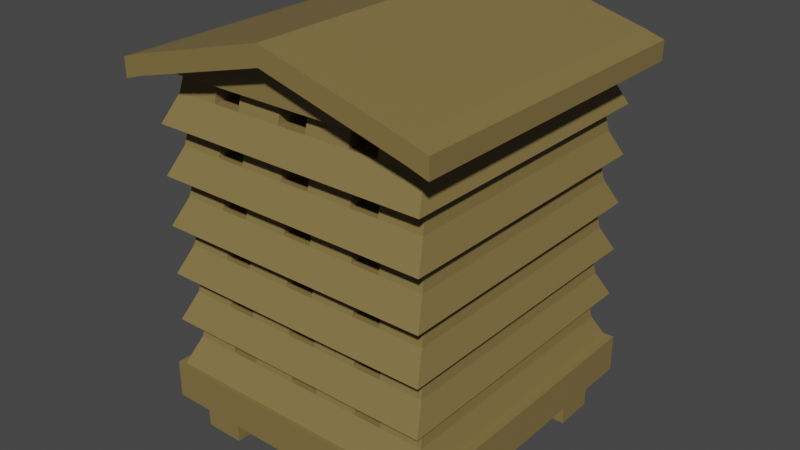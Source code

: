 # Source: Beehive.blend  (saved by Blender 3.3.6; exported with 4.5.12 LTS)
import bpy
from mathutils import Matrix  # noqa: F401  (used for matrix-valued properties, if any)

bpy.ops.wm.read_factory_settings(use_empty=True)
scene = bpy.context.scene
scene.name = 'Scene'

# ---- collections
col_collection = bpy.data.collections.new('Collection'); scene.collection.children.link(col_collection)

# ---- materials (node trees are filled in below, after node groups)
mat_material_001 = bpy.data.materials.new('Material.001')
mat_material_001.use_transparent_shadow = False
mat_material_002 = bpy.data.materials.new('Material.002')
mat_material_002.use_transparent_shadow = False

# ---- material node trees
mat_material_001.use_nodes = True; mat_material_001.node_tree.nodes.clear()
_N = mat_material_001.node_tree.nodes; _L = mat_material_001.node_tree.links
n0 = _N.new('ShaderNodeBsdfPrincipled'); n0.name = 'Principled BSDF'; n0.location = (10, 300)
n0.distribution = 'GGX'
n0.subsurface_method = 'RANDOM_WALK_SKIN'
n0.inputs[0].default_value = (0.2266, 0.1627, 0.05693, 1.0)
n0.inputs[3].default_value = 1.45
n0.inputs[27].default_value = (0.0, 0.0, 0.0, 1.0)
n0.inputs[28].default_value = 1.0
n1 = _N.new('ShaderNodeOutputMaterial'); n1.name = 'Material Output'; n1.location = (300, 300)
_L.new(n0.outputs[0], n1.inputs[0])
n1.is_active_output = True
mat_material_002.use_nodes = True; mat_material_002.node_tree.nodes.clear()
_N = mat_material_002.node_tree.nodes; _L = mat_material_002.node_tree.links
n0 = _N.new('ShaderNodeBsdfPrincipled'); n0.name = 'Principled BSDF'; n0.location = (10, 300)
n0.distribution = 'GGX'
n0.subsurface_method = 'RANDOM_WALK_SKIN'
n0.inputs[0].default_value = (0.0, 0.0, 0.0, 1.0)
n0.inputs[3].default_value = 1.45
n0.inputs[13].default_value = 0.0
n0.inputs[27].default_value = (0.0, 0.0, 0.0, 1.0)
n0.inputs[28].default_value = 1.0
n1 = _N.new('ShaderNodeOutputMaterial'); n1.name = 'Material Output'; n1.location = (300, 300)
_L.new(n0.outputs[0], n1.inputs[0])
n1.is_active_output = True

# ---- world
world_world = bpy.data.worlds.new('World'); scene.world = world_world
world_world.use_nodes = True; world_world.node_tree.nodes.clear()
_N = world_world.node_tree.nodes; _L = world_world.node_tree.links
n0 = _N.new('ShaderNodeOutputWorld'); n0.name = 'World Output'; n0.location = (300, 300)
n1 = _N.new('ShaderNodeBackground'); n1.name = 'Background'; n1.location = (10, 300)
n1.inputs[0].default_value = (0.05088, 0.05088, 0.05088, 1.0)
_L.new(n1.outputs[0], n0.inputs[0])
n0.is_active_output = True
world_world.color = (0.05088, 0.05088, 0.05088)
world_world.use_sun_shadow = False
world_world.sun_shadow_jitter_overblur = 0.0

# ---- meshes
me_cube = bpy.data.meshes.new('Cube')
me_cube.from_pydata([(0.8935, 0.8935, 0.7174), (0.9519, 1.0, 0.5417), (0.8935, -0.8935, 0.7174), (0.9519, -1.0, 0.5417), (0.5968, 1.0, 0.5417), (0.4058, 1.0, 0.5417), (0.1001, 1.0, 0.5417), (0.5968, -0.8935, 0.7174), (0.4058, -0.8935, 0.7174), (0.1001, -0.8935, 0.7174), (0.1001, -1.0, 0.5417), (0.4058, -1.0, 0.5417), (0.5968, -1.0, 0.5417), (0.1001, 0.8935, 0.7174), (0.4058, 0.8935, 0.7174), (0.5968, 0.8935, 0.7174), (0.8741, 0.8537, 0.8713), (0.8741, -0.8537, 0.8713), (0.5968, -0.8537, 0.8713), (0.5968, 0.8537, 0.8713), (0.4058, -0.8537, 0.8713), (0.1001, -0.8537, 0.8713), (0.1001, 0.8537, 0.8713), (0.4058, 0.8537, 0.8713), (0.0, 1.0, 0.5417), (0.0, -0.8935, 0.7174), (0.0, -1.0, 0.5417), (0.0, 0.8935, 0.7174), (-0.8935, 0.8935, 0.7174), (-0.9519, 1.0, 0.5417), (-0.8935, -0.8935, 0.7174), (-0.9519, -1.0, 0.5417), (-0.5968, 1.0, 0.5417), (-0.4058, 1.0, 0.5417), (-0.1001, 1.0, 0.5417), (-0.5968, -0.8935, 0.7174), (-0.4058, -0.8935, 0.7174), (-0.1001, -0.8935, 0.7174), (-0.1001, -1.0, 0.5417), (-0.4058, -1.0, 0.5417), (-0.5968, -1.0, 0.5417), (-0.1001, 0.8935, 0.7174), (-0.4058, 0.8935, 0.7174), (-0.5968, 0.8935, 0.7174), (-0.8741, 0.8537, 0.8713), (-0.8741, -0.8537, 0.8713), (-0.5968, -0.8537, 0.8713), (-0.5968, 0.8537, 0.8713), (-0.4058, -0.8537, 0.8713), (-0.1001, -0.8537, 0.8713), (-0.1001, 0.8537, 0.8713), (-0.4058, 0.8537, 0.8713), (0.8935, 0.8935, 1.047), (0.9519, 1.0, 0.8713), (0.8935, -0.8935, 1.047), (0.9519, -1.0, 0.8713), (0.5968, 1.0, 0.8713), (0.4058, 1.0, 0.8713), (0.1001, 1.0, 0.8713), (0.5968, -0.8935, 1.047), (0.4058, -0.8935, 1.047), (0.1001, -0.8935, 1.047), (0.1001, -1.0, 0.8713), (0.4058, -1.0, 0.8713), (0.5968, -1.0, 0.8713), (0.1001, 0.8935, 1.047), (0.4058, 0.8935, 1.047), (0.5968, 0.8935, 1.047), (0.8741, 0.8537, 1.201), (0.8741, -0.8537, 1.201), (0.5968, -0.8537, 1.201), (0.5968, 0.8537, 1.201), (0.4058, -0.8537, 1.201), (0.1001, -0.8537, 1.201), (0.1001, 0.8537, 1.201), (0.4058, 0.8537, 1.201), (0.0, 1.0, 0.8713), (0.0, -0.8935, 1.047), (0.0, -1.0, 0.8713), (0.0, 0.8935, 1.047), (-0.8935, 0.8935, 1.047), (-0.9519, 1.0, 0.8713), (-0.8935, -0.8935, 1.047), (-0.9519, -1.0, 0.8713), (-0.5968, 1.0, 0.8713), (-0.4058, 1.0, 0.8713), (-0.1001, 1.0, 0.8713), (-0.5968, -0.8935, 1.047), (-0.4058, -0.8935, 1.047), (-0.1001, -0.8935, 1.047), (-0.1001, -1.0, 0.8713), (-0.4058, -1.0, 0.8713), (-0.5968, -1.0, 0.8713), (-0.1001, 0.8935, 1.047), (-0.4058, 0.8935, 1.047), (-0.5968, 0.8935, 1.047), (-0.8741, 0.8537, 1.201), (-0.8741, -0.8537, 1.201), (-0.5968, -0.8537, 1.201), (-0.5968, 0.8537, 1.201), (-0.4058, -0.8537, 1.201), (-0.1001, -0.8537, 1.201), (-0.1001, 0.8537, 1.201), (-0.4058, 0.8537, 1.201), (0.8935, 0.8935, 1.377), (0.9519, 1.0, 1.201), (0.8935, -0.8935, 1.377), (0.9519, -1.0, 1.201), (0.5968, 1.0, 1.201), (0.4058, 1.0, 1.201), (0.1001, 1.0, 1.201), (0.5968, -0.8935, 1.377), (0.4058, -0.8935, 1.377), (0.1001, -0.8935, 1.377), (0.1001, -1.0, 1.201), (0.4058, -1.0, 1.201), (0.5968, -1.0, 1.201), (0.1001, 0.8935, 1.377), (0.4058, 0.8935, 1.377), (0.5968, 0.8935, 1.377), (0.8741, 0.8537, 1.53), (0.8741, -0.8537, 1.53), (0.5968, -0.8537, 1.53), (0.5968, 0.8537, 1.53), (0.4058, -0.8537, 1.53), (0.1001, -0.8537, 1.53), (0.1001, 0.8537, 1.53), (0.4058, 0.8537, 1.53), (0.0, 1.0, 1.201), (0.0, -0.8935, 1.377), (0.0, -1.0, 1.201), (0.0, 0.8935, 1.377), (-0.8935, 0.8935, 1.377), (-0.9519, 1.0, 1.201), (-0.8935, -0.8935, 1.377), (-0.9519, -1.0, 1.201), (-0.5968, 1.0, 1.201), (-0.4058, 1.0, 1.201), (-0.1001, 1.0, 1.201), (-0.5968, -0.8935, 1.377), (-0.4058, -0.8935, 1.377), (-0.1001, -0.8935, 1.377), (-0.1001, -1.0, 1.201), (-0.4058, -1.0, 1.201), (-0.5968, -1.0, 1.201), (-0.1001, 0.8935, 1.377), (-0.4058, 0.8935, 1.377), (-0.5968, 0.8935, 1.377), (-0.8741, 0.8537, 1.53), (-0.8741, -0.8537, 1.53), (-0.5968, -0.8537, 1.53), (-0.5968, 0.8537, 1.53), (-0.4058, -0.8537, 1.53), (-0.1001, -0.8537, 1.53), (-0.1001, 0.8537, 1.53), (-0.4058, 0.8537, 1.53), (0.8935, 0.8935, 1.706), (0.9519, 1.0, 1.53), (0.8935, -0.8935, 1.706), (0.9519, -1.0, 1.53), (0.5968, 1.0, 1.53), (0.4058, 1.0, 1.53), (0.1001, 1.0, 1.53), (0.5968, -0.8935, 1.706), (0.4058, -0.8935, 1.706), (0.1001, -0.8935, 1.706), (0.1001, -1.0, 1.53), (0.4058, -1.0, 1.53), (0.5968, -1.0, 1.53), (0.1001, 0.8935, 1.706), (0.4058, 0.8935, 1.706), (0.5968, 0.8935, 1.706), (0.8741, 0.8537, 1.86), (0.8741, -0.8537, 1.86), (0.5968, -0.8537, 1.86), (0.5968, 0.8537, 1.86), (0.4058, -0.8537, 1.86), (0.1001, -0.8537, 1.86), (0.1001, 0.8537, 1.86), (0.4058, 0.8537, 1.86), (0.0, 1.0, 1.53), (0.0, -0.8935, 1.706), (0.0, -1.0, 1.53), (0.0, 0.8935, 1.706), (-0.8935, 0.8935, 1.706), (-0.9519, 1.0, 1.53), (-0.8935, -0.8935, 1.706), (-0.9519, -1.0, 1.53), (-0.5968, 1.0, 1.53), (-0.4058, 1.0, 1.53), (-0.1001, 1.0, 1.53), (-0.5968, -0.8935, 1.706), (-0.4058, -0.8935, 1.706), (-0.1001, -0.8935, 1.706), (-0.1001, -1.0, 1.53), (-0.4058, -1.0, 1.53), (-0.5968, -1.0, 1.53), (-0.1001, 0.8935, 1.706), (-0.4058, 0.8935, 1.706), (-0.5968, 0.8935, 1.706), (-0.8741, 0.8537, 1.86), (-0.8741, -0.8537, 1.86), (-0.5968, -0.8537, 1.86), (-0.5968, 0.8537, 1.86), (-0.4058, -0.8537, 1.86), (-0.1001, -0.8537, 1.86), (-0.1001, 0.8537, 1.86), (-0.4058, 0.8537, 1.86), (0.8935, 0.8935, 2.036), (0.9519, 1.0, 1.86), (0.8935, -0.8935, 2.036), (0.9519, -1.0, 1.86), (0.5968, 1.0, 1.86), (0.4058, 1.0, 1.86), (0.1001, 1.0, 1.86), (0.5968, -0.8935, 2.036), (0.4058, -0.8935, 2.036), (0.1001, -0.8935, 2.036), (0.1001, -1.0, 1.86), (0.4058, -1.0, 1.86), (0.5968, -1.0, 1.86), (0.1001, 0.8935, 2.036), (0.4058, 0.8935, 2.036), (0.5968, 0.8935, 2.036), (0.8741, 0.8537, 2.19), (0.8741, -0.8537, 2.19), (0.5968, -0.8537, 2.19), (0.5968, 0.8537, 2.19), (0.4058, -0.8537, 2.19), (0.1001, -0.8537, 2.19), (0.1001, 0.8537, 2.19), (0.4058, 0.8537, 2.19), (0.0, 1.0, 1.86), (0.0, -0.8935, 2.036), (0.0, -1.0, 1.86), (0.0, 0.8935, 2.036), (-0.8935, 0.8935, 2.036), (-0.9519, 1.0, 1.86), (-0.8935, -0.8935, 2.036), (-0.9519, -1.0, 1.86), (-0.5968, 1.0, 1.86), (-0.4058, 1.0, 1.86), (-0.1001, 1.0, 1.86), (-0.5968, -0.8935, 2.036), (-0.4058, -0.8935, 2.036), (-0.1001, -0.8935, 2.036), (-0.1001, -1.0, 1.86), (-0.4058, -1.0, 1.86), (-0.5968, -1.0, 1.86), (-0.1001, 0.8935, 2.036), (-0.4058, 0.8935, 2.036), (-0.5968, 0.8935, 2.036), (-0.8741, 0.8537, 2.19), (-0.8741, -0.8537, 2.19), (-0.5968, -0.8537, 2.19), (-0.5968, 0.8537, 2.19), (-0.4058, -0.8537, 2.19), (-0.1001, -0.8537, 2.19), (-0.1001, 0.8537, 2.19), (-0.4058, 0.8537, 2.19), (0.8935, 0.8935, 2.365), (0.9519, 1.0, 2.19), (0.8935, -0.8935, 2.365), (0.9519, -1.0, 2.19), (0.5968, 1.0, 2.19), (0.4058, 1.0, 2.19), (0.1001, 1.0, 2.19), (0.5968, -0.8935, 2.365), (0.4058, -0.8935, 2.365), (0.1001, -0.8935, 2.365), (0.1001, -1.0, 2.19), (0.4058, -1.0, 2.19), (0.5968, -1.0, 2.19), (0.1001, 0.8935, 2.365), (0.4058, 0.8935, 2.365), (0.5968, 0.8935, 2.365), (0.8741, 0.8537, 2.519), (0.8741, -0.8537, 2.519), (0.5968, -0.8537, 2.519), (0.5968, 0.8537, 2.519), (0.4058, -0.8537, 2.519), (0.1001, -0.8537, 2.519), (0.1001, 0.8537, 2.519), (0.4058, 0.8537, 2.519), (0.0, 1.0, 2.19), (0.0, -0.8935, 2.365), (0.0, -1.0, 2.19), (0.0, 0.8935, 2.365), (-0.8935, 0.8935, 2.365), (-0.9519, 1.0, 2.19), (-0.8935, -0.8935, 2.365), (-0.9519, -1.0, 2.19), (-0.5968, 1.0, 2.19), (-0.4058, 1.0, 2.19), (-0.1001, 1.0, 2.19), (-0.5968, -0.8935, 2.365), (-0.4058, -0.8935, 2.365), (-0.1001, -0.8935, 2.365), (-0.1001, -1.0, 2.19), (-0.4058, -1.0, 2.19), (-0.5968, -1.0, 2.19), (-0.1001, 0.8935, 2.365), (-0.4058, 0.8935, 2.365), (-0.5968, 0.8935, 2.365), (-0.8741, 0.8537, 2.519), (-0.8741, -0.8537, 2.519), (-0.5968, -0.8537, 2.519), (-0.5968, 0.8537, 2.519), (-0.4058, -0.8537, 2.519), (-0.1001, -0.8537, 2.519), (-0.1001, 0.8537, 2.519), (-0.4058, 0.8537, 2.519)], [], [(4, 1, 3, 12), (1, 0, 2, 3), (4, 15, 0, 1), (24, 27, 13, 6), (6, 13, 14, 5), (5, 14, 15, 4), (24, 6, 10, 26), (6, 5, 11, 10), (5, 4, 12, 11), (3, 2, 7, 12), (12, 7, 8, 11), (11, 8, 9, 10), (2, 0, 16, 17), (15, 14, 8, 7), (8, 14, 23, 20), (16, 19, 18, 17), (7, 2, 17, 18), (0, 15, 19, 16), (15, 7, 18, 19), (23, 22, 21, 20), (9, 8, 20, 21), (14, 13, 22, 23), (13, 9, 21, 22), (13, 27, 25, 9), (10, 9, 25, 26), (32, 40, 31, 29), (29, 31, 30, 28), (32, 29, 28, 43), (24, 34, 41, 27), (34, 33, 42, 41), (33, 32, 43, 42), (24, 26, 38, 34), (34, 38, 39, 33), (33, 39, 40, 32), (31, 40, 35, 30), (40, 39, 36, 35), (39, 38, 37, 36), (30, 45, 44, 28), (43, 35, 36, 42), (36, 48, 51, 42), (44, 45, 46, 47), (35, 46, 45, 30), (28, 44, 47, 43), (43, 47, 46, 35), (51, 48, 49, 50), (37, 49, 48, 36), (42, 51, 50, 41), (41, 50, 49, 37), (41, 37, 25, 27), (38, 26, 25, 37), (56, 53, 55, 64), (53, 52, 54, 55), (56, 67, 52, 53), (76, 79, 65, 58), (58, 65, 66, 57), (57, 66, 67, 56), (76, 58, 62, 78), (58, 57, 63, 62), (57, 56, 64, 63), (55, 54, 59, 64), (64, 59, 60, 63), (63, 60, 61, 62), (54, 52, 68, 69), (67, 66, 60, 59), (60, 66, 75, 72), (68, 71, 70, 69), (59, 54, 69, 70), (52, 67, 71, 68), (67, 59, 70, 71), (75, 74, 73, 72), (61, 60, 72, 73), (66, 65, 74, 75), (65, 61, 73, 74), (65, 79, 77, 61), (62, 61, 77, 78), (84, 92, 83, 81), (81, 83, 82, 80), (84, 81, 80, 95), (76, 86, 93, 79), (86, 85, 94, 93), (85, 84, 95, 94), (76, 78, 90, 86), (86, 90, 91, 85), (85, 91, 92, 84), (83, 92, 87, 82), (92, 91, 88, 87), (91, 90, 89, 88), (82, 97, 96, 80), (95, 87, 88, 94), (88, 100, 103, 94), (96, 97, 98, 99), (87, 98, 97, 82), (80, 96, 99, 95), (95, 99, 98, 87), (103, 100, 101, 102), (89, 101, 100, 88), (94, 103, 102, 93), (93, 102, 101, 89), (93, 89, 77, 79), (90, 78, 77, 89), (108, 105, 107, 116), (105, 104, 106, 107), (108, 119, 104, 105), (128, 131, 117, 110), (110, 117, 118, 109), (109, 118, 119, 108), (128, 110, 114, 130), (110, 109, 115, 114), (109, 108, 116, 115), (107, 106, 111, 116), (116, 111, 112, 115), (115, 112, 113, 114), (106, 104, 120, 121), (119, 118, 112, 111), (112, 118, 127, 124), (120, 123, 122, 121), (111, 106, 121, 122), (104, 119, 123, 120), (119, 111, 122, 123), (127, 126, 125, 124), (113, 112, 124, 125), (118, 117, 126, 127), (117, 113, 125, 126), (117, 131, 129, 113), (114, 113, 129, 130), (136, 144, 135, 133), (133, 135, 134, 132), (136, 133, 132, 147), (128, 138, 145, 131), (138, 137, 146, 145), (137, 136, 147, 146), (128, 130, 142, 138), (138, 142, 143, 137), (137, 143, 144, 136), (135, 144, 139, 134), (144, 143, 140, 139), (143, 142, 141, 140), (134, 149, 148, 132), (147, 139, 140, 146), (140, 152, 155, 146), (148, 149, 150, 151), (139, 150, 149, 134), (132, 148, 151, 147), (147, 151, 150, 139), (155, 152, 153, 154), (141, 153, 152, 140), (146, 155, 154, 145), (145, 154, 153, 141), (145, 141, 129, 131), (142, 130, 129, 141), (160, 157, 159, 168), (157, 156, 158, 159), (160, 171, 156, 157), (180, 183, 169, 162), (162, 169, 170, 161), (161, 170, 171, 160), (180, 162, 166, 182), (162, 161, 167, 166), (161, 160, 168, 167), (159, 158, 163, 168), (168, 163, 164, 167), (167, 164, 165, 166), (158, 156, 172, 173), (171, 170, 164, 163), (164, 170, 179, 176), (172, 175, 174, 173), (163, 158, 173, 174), (156, 171, 175, 172), (171, 163, 174, 175), (179, 178, 177, 176), (165, 164, 176, 177), (170, 169, 178, 179), (169, 165, 177, 178), (169, 183, 181, 165), (166, 165, 181, 182), (188, 196, 187, 185), (185, 187, 186, 184), (188, 185, 184, 199), (180, 190, 197, 183), (190, 189, 198, 197), (189, 188, 199, 198), (180, 182, 194, 190), (190, 194, 195, 189), (189, 195, 196, 188), (187, 196, 191, 186), (196, 195, 192, 191), (195, 194, 193, 192), (186, 201, 200, 184), (199, 191, 192, 198), (192, 204, 207, 198), (200, 201, 202, 203), (191, 202, 201, 186), (184, 200, 203, 199), (199, 203, 202, 191), (207, 204, 205, 206), (193, 205, 204, 192), (198, 207, 206, 197), (197, 206, 205, 193), (197, 193, 181, 183), (194, 182, 181, 193), (212, 209, 211, 220), (209, 208, 210, 211), (212, 223, 208, 209), (232, 235, 221, 214), (214, 221, 222, 213), (213, 222, 223, 212), (232, 214, 218, 234), (214, 213, 219, 218), (213, 212, 220, 219), (211, 210, 215, 220), (220, 215, 216, 219), (219, 216, 217, 218), (210, 208, 224, 225), (223, 222, 216, 215), (216, 222, 231, 228), (224, 227, 226, 225), (215, 210, 225, 226), (208, 223, 227, 224), (223, 215, 226, 227), (231, 230, 229, 228), (217, 216, 228, 229), (222, 221, 230, 231), (221, 217, 229, 230), (221, 235, 233, 217), (218, 217, 233, 234), (240, 248, 239, 237), (237, 239, 238, 236), (240, 237, 236, 251), (232, 242, 249, 235), (242, 241, 250, 249), (241, 240, 251, 250), (232, 234, 246, 242), (242, 246, 247, 241), (241, 247, 248, 240), (239, 248, 243, 238), (248, 247, 244, 243), (247, 246, 245, 244), (238, 253, 252, 236), (251, 243, 244, 250), (244, 256, 259, 250), (252, 253, 254, 255), (243, 254, 253, 238), (236, 252, 255, 251), (251, 255, 254, 243), (259, 256, 257, 258), (245, 257, 256, 244), (250, 259, 258, 249), (249, 258, 257, 245), (249, 245, 233, 235), (246, 234, 233, 245), (264, 261, 263, 272), (261, 260, 262, 263), (264, 275, 260, 261), (284, 287, 273, 266), (266, 273, 274, 265), (265, 274, 275, 264), (284, 266, 270, 286), (266, 265, 271, 270), (265, 264, 272, 271), (263, 262, 267, 272), (272, 267, 268, 271), (271, 268, 269, 270), (262, 260, 276, 277), (275, 274, 268, 267), (268, 274, 283, 280), (276, 279, 278, 277), (267, 262, 277, 278), (260, 275, 279, 276), (275, 267, 278, 279), (283, 282, 281, 280), (269, 268, 280, 281), (274, 273, 282, 283), (273, 269, 281, 282), (273, 287, 285, 269), (270, 269, 285, 286), (292, 300, 291, 289), (289, 291, 290, 288), (292, 289, 288, 303), (284, 294, 301, 287), (294, 293, 302, 301), (293, 292, 303, 302), (284, 286, 298, 294), (294, 298, 299, 293), (293, 299, 300, 292), (291, 300, 295, 290), (300, 299, 296, 295), (299, 298, 297, 296), (290, 305, 304, 288), (303, 295, 296, 302), (296, 308, 311, 302), (304, 305, 306, 307), (295, 306, 305, 290), (288, 304, 307, 303), (303, 307, 306, 295), (311, 308, 309, 310), (297, 309, 308, 296), (302, 311, 310, 301), (301, 310, 309, 297), (301, 297, 285, 287), (298, 286, 285, 297)])
_uv = me_cube.uv_layers.new(name='UVMap')
_uv.uv.foreach_set('vector', [0.3393, 0.5, 0.375, 0.5, 0.375, 0.75, 0.3393, 0.75, 0.375, 0.5, 0.625, 0.5, 0.625, 0.75, 0.375, 0.75, 0.375, 0.4643, 0.625, 0.4643, 0.625, 0.5, 0.375, 0.5, 0.375, 0.375, 0.625, 0.375, 0.625, 0.3929, 0.375, 0.3929, 0.375, 0.3929, 0.625, 0.3929, 0.625, 0.4286, 0.375, 0.4286, 0.375, 0.4286, 0.625, 0.4286, 0.625, 0.4643, 0.375, 0.4643, 0.25, 0.5, 0.2679, 0.5, 0.2679, 0.75, 0.25, 0.75, 0.2679, 0.5, 0.3036, 0.5, 0.3036, 0.75, 0.2679, 0.75, 0.3036, 0.5, 0.3393, 0.5, 0.3393, 0.75, 0.3036, 0.75, 0.375, 0.75, 0.625, 0.75, 0.625, 0.7857, 0.375, 0.7857, 0.375, 0.7857, 0.625, 0.7857, 0.625, 0.8214, 0.375, 0.8214, 0.375, 0.8214, 0.625, 0.8214, 0.625, 0.8571, 0.375, 0.8571, 0.625, 0.75, 0.625, 0.5, 0.625, 0.5, 0.625, 0.75, 0.6607, 0.5, 0.6964, 0.5, 0.6964, 0.75, 0.6607, 0.75, 0.6964, 0.75, 0.6964, 0.5, 0.6964, 0.5, 0.6964, 0.75, 0.625, 0.5, 0.6607, 0.5, 0.6607, 0.75, 0.625, 0.75, 0.625, 0.7857, 0.625, 0.75, 0.625, 0.75, 0.625, 0.7857, 0.625, 0.5, 0.625, 0.4643, 0.625, 0.4643, 0.625, 0.5, 0.6607, 0.5, 0.6607, 0.75, 0.6607, 0.75, 0.6607, 0.5, 0.6964, 0.5, 0.7321, 0.5, 0.7321, 0.75, 0.6964, 0.75, 0.625, 0.8571, 0.625, 0.8214, 0.625, 0.8214, 0.625, 0.8571, 0.625, 0.4286, 0.625, 0.3929, 0.625, 0.3929, 0.625, 0.4286, 0.7321, 0.5, 0.7321, 0.75, 0.7321, 0.75, 0.7321, 0.5, 0.7321, 0.5, 0.75, 0.5, 0.75, 0.75, 0.7321, 0.75, 0.375, 0.8571, 0.625, 0.8571, 0.625, 0.875, 0.375, 0.875, 0.3393, 0.5, 0.3393, 0.75, 0.375, 0.75, 0.375, 0.5, 0.375, 0.5, 0.375, 0.75, 0.625, 0.75, 0.625, 0.5, 0.375, 0.4643, 0.375, 0.5, 0.625, 0.5, 0.625, 0.4643, 0.375, 0.375, 0.375, 0.3929, 0.625, 0.3929, 0.625, 0.375, 0.375, 0.3929, 0.375, 0.4286, 0.625, 0.4286, 0.625, 0.3929, 0.375, 0.4286, 0.375, 0.4643, 0.625, 0.4643, 0.625, 0.4286, 0.25, 0.5, 0.25, 0.75, 0.2679, 0.75, 0.2679, 0.5, 0.2679, 0.5, 0.2679, 0.75, 0.3036, 0.75, 0.3036, 0.5, 0.3036, 0.5, 0.3036, 0.75, 0.3393, 0.75, 0.3393, 0.5, 0.375, 0.75, 0.375, 0.7857, 0.625, 0.7857, 0.625, 0.75, 0.375, 0.7857, 0.375, 0.8214, 0.625, 0.8214, 0.625, 0.7857, 0.375, 0.8214, 0.375, 0.8571, 0.625, 0.8571, 0.625, 0.8214, 0.625, 0.75, 0.625, 0.75, 0.625, 0.5, 0.625, 0.5, 0.6607, 0.5, 0.6607, 0.75, 0.6964, 0.75, 0.6964, 0.5, 0.6964, 0.75, 0.6964, 0.75, 0.6964, 0.5, 0.6964, 0.5, 0.625, 0.5, 0.625, 0.75, 0.6607, 0.75, 0.6607, 0.5, 0.625, 0.7857, 0.625, 0.7857, 0.625, 0.75, 0.625, 0.75, 0.625, 0.5, 0.625, 0.5, 0.625, 0.4643, 0.625, 0.4643, 0.6607, 0.5, 0.6607, 0.5, 0.6607, 0.75, 0.6607, 0.75, 0.6964, 0.5, 0.6964, 0.75, 0.7321, 0.75, 0.7321, 0.5, 0.625, 0.8571, 0.625, 0.8571, 0.625, 0.8214, 0.625, 0.8214, 0.625, 0.4286, 0.625, 0.4286, 0.625, 0.3929, 0.625, 0.3929, 0.7321, 0.5, 0.7321, 0.5, 0.7321, 0.75, 0.7321, 0.75, 0.7321, 0.5, 0.7321, 0.75, 0.75, 0.75, 0.75, 0.5, 0.375, 0.8571, 0.375, 0.875, 0.625, 0.875, 0.625, 0.8571, 0.3393, 0.5, 0.375, 0.5, 0.375, 0.75, 0.3393, 0.75, 0.375, 0.5, 0.625, 0.5, 0.625, 0.75, 0.375, 0.75, 0.375, 0.4643, 0.625, 0.4643, 0.625, 0.5, 0.375, 0.5, 0.375, 0.375, 0.625, 0.375, 0.625, 0.3929, 0.375, 0.3929, 0.375, 0.3929, 0.625, 0.3929, 0.625, 0.4286, 0.375, 0.4286, 0.375, 0.4286, 0.625, 0.4286, 0.625, 0.4643, 0.375, 0.4643, 0.25, 0.5, 0.2679, 0.5, 0.2679, 0.75, 0.25, 0.75, 0.2679, 0.5, 0.3036, 0.5, 0.3036, 0.75, 0.2679, 0.75, 0.3036, 0.5, 0.3393, 0.5, 0.3393, 0.75, 0.3036, 0.75, 0.375, 0.75, 0.625, 0.75, 0.625, 0.7857, 0.375, 0.7857, 0.375, 0.7857, 0.625, 0.7857, 0.625, 0.8214, 0.375, 0.8214, 0.375, 0.8214, 0.625, 0.8214, 0.625, 0.8571, 0.375, 0.8571, 0.625, 0.75, 0.625, 0.5, 0.625, 0.5, 0.625, 0.75, 0.6607, 0.5, 0.6964, 0.5, 0.6964, 0.75, 0.6607, 0.75, 0.6964, 0.75, 0.6964, 0.5, 0.6964, 0.5, 0.6964, 0.75, 0.625, 0.5, 0.6607, 0.5, 0.6607, 0.75, 0.625, 0.75, 0.625, 0.7857, 0.625, 0.75, 0.625, 0.75, 0.625, 0.7857, 0.625, 0.5, 0.625, 0.4643, 0.625, 0.4643, 0.625, 0.5, 0.6607, 0.5, 0.6607, 0.75, 0.6607, 0.75, 0.6607, 0.5, 0.6964, 0.5, 0.7321, 0.5, 0.7321, 0.75, 0.6964, 0.75, 0.625, 0.8571, 0.625, 0.8214, 0.625, 0.8214, 0.625, 0.8571, 0.625, 0.4286, 0.625, 0.3929, 0.625, 0.3929, 0.625, 0.4286, 0.7321, 0.5, 0.7321, 0.75, 0.7321, 0.75, 0.7321, 0.5, 0.7321, 0.5, 0.75, 0.5, 0.75, 0.75, 0.7321, 0.75, 0.375, 0.8571, 0.625, 0.8571, 0.625, 0.875, 0.375, 0.875, 0.3393, 0.5, 0.3393, 0.75, 0.375, 0.75, 0.375, 0.5, 0.375, 0.5, 0.375, 0.75, 0.625, 0.75, 0.625, 0.5, 0.375, 0.4643, 0.375, 0.5, 0.625, 0.5, 0.625, 0.4643, 0.375, 0.375, 0.375, 0.3929, 0.625, 0.3929, 0.625, 0.375, 0.375, 0.3929, 0.375, 0.4286, 0.625, 0.4286, 0.625, 0.3929, 0.375, 0.4286, 0.375, 0.4643, 0.625, 0.4643, 0.625, 0.4286, 0.25, 0.5, 0.25, 0.75, 0.2679, 0.75, 0.2679, 0.5, 0.2679, 0.5, 0.2679, 0.75, 0.3036, 0.75, 0.3036, 0.5, 0.3036, 0.5, 0.3036, 0.75, 0.3393, 0.75, 0.3393, 0.5, 0.375, 0.75, 0.375, 0.7857, 0.625, 0.7857, 0.625, 0.75, 0.375, 0.7857, 0.375, 0.8214, 0.625, 0.8214, 0.625, 0.7857, 0.375, 0.8214, 0.375, 0.8571, 0.625, 0.8571, 0.625, 0.8214, 0.625, 0.75, 0.625, 0.75, 0.625, 0.5, 0.625, 0.5, 0.6607, 0.5, 0.6607, 0.75, 0.6964, 0.75, 0.6964, 0.5, 0.6964, 0.75, 0.6964, 0.75, 0.6964, 0.5, 0.6964, 0.5, 0.625, 0.5, 0.625, 0.75, 0.6607, 0.75, 0.6607, 0.5, 0.625, 0.7857, 0.625, 0.7857, 0.625, 0.75, 0.625, 0.75, 0.625, 0.5, 0.625, 0.5, 0.625, 0.4643, 0.625, 0.4643, 0.6607, 0.5, 0.6607, 0.5, 0.6607, 0.75, 0.6607, 0.75, 0.6964, 0.5, 0.6964, 0.75, 0.7321, 0.75, 0.7321, 0.5, 0.625, 0.8571, 0.625, 0.8571, 0.625, 0.8214, 0.625, 0.8214, 0.625, 0.4286, 0.625, 0.4286, 0.625, 0.3929, 0.625, 0.3929, 0.7321, 0.5, 0.7321, 0.5, 0.7321, 0.75, 0.7321, 0.75, 0.7321, 0.5, 0.7321, 0.75, 0.75, 0.75, 0.75, 0.5, 0.375, 0.8571, 0.375, 0.875, 0.625, 0.875, 0.625, 0.8571, 0.3393, 0.5, 0.375, 0.5, 0.375, 0.75, 0.3393, 0.75, 0.375, 0.5, 0.625, 0.5, 0.625, 0.75, 0.375, 0.75, 0.375, 0.4643, 0.625, 0.4643, 0.625, 0.5, 0.375, 0.5, 0.375, 0.375, 0.625, 0.375, 0.625, 0.3929, 0.375, 0.3929, 0.375, 0.3929, 0.625, 0.3929, 0.625, 0.4286, 0.375, 0.4286, 0.375, 0.4286, 0.625, 0.4286, 0.625, 0.4643, 0.375, 0.4643, 0.25, 0.5, 0.2679, 0.5, 0.2679, 0.75, 0.25, 0.75, 0.2679, 0.5, 0.3036, 0.5, 0.3036, 0.75, 0.2679, 0.75, 0.3036, 0.5, 0.3393, 0.5, 0.3393, 0.75, 0.3036, 0.75, 0.375, 0.75, 0.625, 0.75, 0.625, 0.7857, 0.375, 0.7857, 0.375, 0.7857, 0.625, 0.7857, 0.625, 0.8214, 0.375, 0.8214, 0.375, 0.8214, 0.625, 0.8214, 0.625, 0.8571, 0.375, 0.8571, 0.625, 0.75, 0.625, 0.5, 0.625, 0.5, 0.625, 0.75, 0.6607, 0.5, 0.6964, 0.5, 0.6964, 0.75, 0.6607, 0.75, 0.6964, 0.75, 0.6964, 0.5, 0.6964, 0.5, 0.6964, 0.75, 0.625, 0.5, 0.6607, 0.5, 0.6607, 0.75, 0.625, 0.75, 0.625, 0.7857, 0.625, 0.75, 0.625, 0.75, 0.625, 0.7857, 0.625, 0.5, 0.625, 0.4643, 0.625, 0.4643, 0.625, 0.5, 0.6607, 0.5, 0.6607, 0.75, 0.6607, 0.75, 0.6607, 0.5, 0.6964, 0.5, 0.7321, 0.5, 0.7321, 0.75, 0.6964, 0.75, 0.625, 0.8571, 0.625, 0.8214, 0.625, 0.8214, 0.625, 0.8571, 0.625, 0.4286, 0.625, 0.3929, 0.625, 0.3929, 0.625, 0.4286, 0.7321, 0.5, 0.7321, 0.75, 0.7321, 0.75, 0.7321, 0.5, 0.7321, 0.5, 0.75, 0.5, 0.75, 0.75, 0.7321, 0.75, 0.375, 0.8571, 0.625, 0.8571, 0.625, 0.875, 0.375, 0.875, 0.3393, 0.5, 0.3393, 0.75, 0.375, 0.75, 0.375, 0.5, 0.375, 0.5, 0.375, 0.75, 0.625, 0.75, 0.625, 0.5, 0.375, 0.4643, 0.375, 0.5, 0.625, 0.5, 0.625, 0.4643, 0.375, 0.375, 0.375, 0.3929, 0.625, 0.3929, 0.625, 0.375, 0.375, 0.3929, 0.375, 0.4286, 0.625, 0.4286, 0.625, 0.3929, 0.375, 0.4286, 0.375, 0.4643, 0.625, 0.4643, 0.625, 0.4286, 0.25, 0.5, 0.25, 0.75, 0.2679, 0.75, 0.2679, 0.5, 0.2679, 0.5, 0.2679, 0.75, 0.3036, 0.75, 0.3036, 0.5, 0.3036, 0.5, 0.3036, 0.75, 0.3393, 0.75, 0.3393, 0.5, 0.375, 0.75, 0.375, 0.7857, 0.625, 0.7857, 0.625, 0.75, 0.375, 0.7857, 0.375, 0.8214, 0.625, 0.8214, 0.625, 0.7857, 0.375, 0.8214, 0.375, 0.8571, 0.625, 0.8571, 0.625, 0.8214, 0.625, 0.75, 0.625, 0.75, 0.625, 0.5, 0.625, 0.5, 0.6607, 0.5, 0.6607, 0.75, 0.6964, 0.75, 0.6964, 0.5, 0.6964, 0.75, 0.6964, 0.75, 0.6964, 0.5, 0.6964, 0.5, 0.625, 0.5, 0.625, 0.75, 0.6607, 0.75, 0.6607, 0.5, 0.625, 0.7857, 0.625, 0.7857, 0.625, 0.75, 0.625, 0.75, 0.625, 0.5, 0.625, 0.5, 0.625, 0.4643, 0.625, 0.4643, 0.6607, 0.5, 0.6607, 0.5, 0.6607, 0.75, 0.6607, 0.75, 0.6964, 0.5, 0.6964, 0.75, 0.7321, 0.75, 0.7321, 0.5, 0.625, 0.8571, 0.625, 0.8571, 0.625, 0.8214, 0.625, 0.8214, 0.625, 0.4286, 0.625, 0.4286, 0.625, 0.3929, 0.625, 0.3929, 0.7321, 0.5, 0.7321, 0.5, 0.7321, 0.75, 0.7321, 0.75, 0.7321, 0.5, 0.7321, 0.75, 0.75, 0.75, 0.75, 0.5, 0.375, 0.8571, 0.375, 0.875, 0.625, 0.875, 0.625, 0.8571, 0.3393, 0.5, 0.375, 0.5, 0.375, 0.75, 0.3393, 0.75, 0.375, 0.5, 0.625, 0.5, 0.625, 0.75, 0.375, 0.75, 0.375, 0.4643, 0.625, 0.4643, 0.625, 0.5, 0.375, 0.5, 0.375, 0.375, 0.625, 0.375, 0.625, 0.3929, 0.375, 0.3929, 0.375, 0.3929, 0.625, 0.3929, 0.625, 0.4286, 0.375, 0.4286, 0.375, 0.4286, 0.625, 0.4286, 0.625, 0.4643, 0.375, 0.4643, 0.25, 0.5, 0.2679, 0.5, 0.2679, 0.75, 0.25, 0.75, 0.2679, 0.5, 0.3036, 0.5, 0.3036, 0.75, 0.2679, 0.75, 0.3036, 0.5, 0.3393, 0.5, 0.3393, 0.75, 0.3036, 0.75, 0.375, 0.75, 0.625, 0.75, 0.625, 0.7857, 0.375, 0.7857, 0.375, 0.7857, 0.625, 0.7857, 0.625, 0.8214, 0.375, 0.8214, 0.375, 0.8214, 0.625, 0.8214, 0.625, 0.8571, 0.375, 0.8571, 0.625, 0.75, 0.625, 0.5, 0.625, 0.5, 0.625, 0.75, 0.6607, 0.5, 0.6964, 0.5, 0.6964, 0.75, 0.6607, 0.75, 0.6964, 0.75, 0.6964, 0.5, 0.6964, 0.5, 0.6964, 0.75, 0.625, 0.5, 0.6607, 0.5, 0.6607, 0.75, 0.625, 0.75, 0.625, 0.7857, 0.625, 0.75, 0.625, 0.75, 0.625, 0.7857, 0.625, 0.5, 0.625, 0.4643, 0.625, 0.4643, 0.625, 0.5, 0.6607, 0.5, 0.6607, 0.75, 0.6607, 0.75, 0.6607, 0.5, 0.6964, 0.5, 0.7321, 0.5, 0.7321, 0.75, 0.6964, 0.75, 0.625, 0.8571, 0.625, 0.8214, 0.625, 0.8214, 0.625, 0.8571, 0.625, 0.4286, 0.625, 0.3929, 0.625, 0.3929, 0.625, 0.4286, 0.7321, 0.5, 0.7321, 0.75, 0.7321, 0.75, 0.7321, 0.5, 0.7321, 0.5, 0.75, 0.5, 0.75, 0.75, 0.7321, 0.75, 0.375, 0.8571, 0.625, 0.8571, 0.625, 0.875, 0.375, 0.875, 0.3393, 0.5, 0.3393, 0.75, 0.375, 0.75, 0.375, 0.5, 0.375, 0.5, 0.375, 0.75, 0.625, 0.75, 0.625, 0.5, 0.375, 0.4643, 0.375, 0.5, 0.625, 0.5, 0.625, 0.4643, 0.375, 0.375, 0.375, 0.3929, 0.625, 0.3929, 0.625, 0.375, 0.375, 0.3929, 0.375, 0.4286, 0.625, 0.4286, 0.625, 0.3929, 0.375, 0.4286, 0.375, 0.4643, 0.625, 0.4643, 0.625, 0.4286, 0.25, 0.5, 0.25, 0.75, 0.2679, 0.75, 0.2679, 0.5, 0.2679, 0.5, 0.2679, 0.75, 0.3036, 0.75, 0.3036, 0.5, 0.3036, 0.5, 0.3036, 0.75, 0.3393, 0.75, 0.3393, 0.5, 0.375, 0.75, 0.375, 0.7857, 0.625, 0.7857, 0.625, 0.75, 0.375, 0.7857, 0.375, 0.8214, 0.625, 0.8214, 0.625, 0.7857, 0.375, 0.8214, 0.375, 0.8571, 0.625, 0.8571, 0.625, 0.8214, 0.625, 0.75, 0.625, 0.75, 0.625, 0.5, 0.625, 0.5, 0.6607, 0.5, 0.6607, 0.75, 0.6964, 0.75, 0.6964, 0.5, 0.6964, 0.75, 0.6964, 0.75, 0.6964, 0.5, 0.6964, 0.5, 0.625, 0.5, 0.625, 0.75, 0.6607, 0.75, 0.6607, 0.5, 0.625, 0.7857, 0.625, 0.7857, 0.625, 0.75, 0.625, 0.75, 0.625, 0.5, 0.625, 0.5, 0.625, 0.4643, 0.625, 0.4643, 0.6607, 0.5, 0.6607, 0.5, 0.6607, 0.75, 0.6607, 0.75, 0.6964, 0.5, 0.6964, 0.75, 0.7321, 0.75, 0.7321, 0.5, 0.625, 0.8571, 0.625, 0.8571, 0.625, 0.8214, 0.625, 0.8214, 0.625, 0.4286, 0.625, 0.4286, 0.625, 0.3929, 0.625, 0.3929, 0.7321, 0.5, 0.7321, 0.5, 0.7321, 0.75, 0.7321, 0.75, 0.7321, 0.5, 0.7321, 0.75, 0.75, 0.75, 0.75, 0.5, 0.375, 0.8571, 0.375, 0.875, 0.625, 0.875, 0.625, 0.8571, 0.3393, 0.5, 0.375, 0.5, 0.375, 0.75, 0.3393, 0.75, 0.375, 0.5, 0.625, 0.5, 0.625, 0.75, 0.375, 0.75, 0.375, 0.4643, 0.625, 0.4643, 0.625, 0.5, 0.375, 0.5, 0.375, 0.375, 0.625, 0.375, 0.625, 0.3929, 0.375, 0.3929, 0.375, 0.3929, 0.625, 0.3929, 0.625, 0.4286, 0.375, 0.4286, 0.375, 0.4286, 0.625, 0.4286, 0.625, 0.4643, 0.375, 0.4643, 0.25, 0.5, 0.2679, 0.5, 0.2679, 0.75, 0.25, 0.75, 0.2679, 0.5, 0.3036, 0.5, 0.3036, 0.75, 0.2679, 0.75, 0.3036, 0.5, 0.3393, 0.5, 0.3393, 0.75, 0.3036, 0.75, 0.375, 0.75, 0.625, 0.75, 0.625, 0.7857, 0.375, 0.7857, 0.375, 0.7857, 0.625, 0.7857, 0.625, 0.8214, 0.375, 0.8214, 0.375, 0.8214, 0.625, 0.8214, 0.625, 0.8571, 0.375, 0.8571, 0.625, 0.75, 0.625, 0.5, 0.625, 0.5, 0.625, 0.75, 0.6607, 0.5, 0.6964, 0.5, 0.6964, 0.75, 0.6607, 0.75, 0.6964, 0.75, 0.6964, 0.5, 0.6964, 0.5, 0.6964, 0.75, 0.625, 0.5, 0.6607, 0.5, 0.6607, 0.75, 0.625, 0.75, 0.625, 0.7857, 0.625, 0.75, 0.625, 0.75, 0.625, 0.7857, 0.625, 0.5, 0.625, 0.4643, 0.625, 0.4643, 0.625, 0.5, 0.6607, 0.5, 0.6607, 0.75, 0.6607, 0.75, 0.6607, 0.5, 0.6964, 0.5, 0.7321, 0.5, 0.7321, 0.75, 0.6964, 0.75, 0.625, 0.8571, 0.625, 0.8214, 0.625, 0.8214, 0.625, 0.8571, 0.625, 0.4286, 0.625, 0.3929, 0.625, 0.3929, 0.625, 0.4286, 0.7321, 0.5, 0.7321, 0.75, 0.7321, 0.75, 0.7321, 0.5, 0.7321, 0.5, 0.75, 0.5, 0.75, 0.75, 0.7321, 0.75, 0.375, 0.8571, 0.625, 0.8571, 0.625, 0.875, 0.375, 0.875, 0.3393, 0.5, 0.3393, 0.75, 0.375, 0.75, 0.375, 0.5, 0.375, 0.5, 0.375, 0.75, 0.625, 0.75, 0.625, 0.5, 0.375, 0.4643, 0.375, 0.5, 0.625, 0.5, 0.625, 0.4643, 0.375, 0.375, 0.375, 0.3929, 0.625, 0.3929, 0.625, 0.375, 0.375, 0.3929, 0.375, 0.4286, 0.625, 0.4286, 0.625, 0.3929, 0.375, 0.4286, 0.375, 0.4643, 0.625, 0.4643, 0.625, 0.4286, 0.25, 0.5, 0.25, 0.75, 0.2679, 0.75, 0.2679, 0.5, 0.2679, 0.5, 0.2679, 0.75, 0.3036, 0.75, 0.3036, 0.5, 0.3036, 0.5, 0.3036, 0.75, 0.3393, 0.75, 0.3393, 0.5, 0.375, 0.75, 0.375, 0.7857, 0.625, 0.7857, 0.625, 0.75, 0.375, 0.7857, 0.375, 0.8214, 0.625, 0.8214, 0.625, 0.7857, 0.375, 0.8214, 0.375, 0.8571, 0.625, 0.8571, 0.625, 0.8214, 0.625, 0.75, 0.625, 0.75, 0.625, 0.5, 0.625, 0.5, 0.6607, 0.5, 0.6607, 0.75, 0.6964, 0.75, 0.6964, 0.5, 0.6964, 0.75, 0.6964, 0.75, 0.6964, 0.5, 0.6964, 0.5, 0.625, 0.5, 0.625, 0.75, 0.6607, 0.75, 0.6607, 0.5, 0.625, 0.7857, 0.625, 0.7857, 0.625, 0.75, 0.625, 0.75, 0.625, 0.5, 0.625, 0.5, 0.625, 0.4643, 0.625, 0.4643, 0.6607, 0.5, 0.6607, 0.5, 0.6607, 0.75, 0.6607, 0.75, 0.6964, 0.5, 0.6964, 0.75, 0.7321, 0.75, 0.7321, 0.5, 0.625, 0.8571, 0.625, 0.8571, 0.625, 0.8214, 0.625, 0.8214, 0.625, 0.4286, 0.625, 0.4286, 0.625, 0.3929, 0.625, 0.3929, 0.7321, 0.5, 0.7321, 0.5, 0.7321, 0.75, 0.7321, 0.75, 0.7321, 0.5, 0.7321, 0.75, 0.75, 0.75, 0.75, 0.5, 0.375, 0.8571, 0.375, 0.875, 0.625, 0.875, 0.625, 0.8571, 0.3393, 0.5, 0.375, 0.5, 0.375, 0.75, 0.3393, 0.75, 0.375, 0.5, 0.625, 0.5, 0.625, 0.75, 0.375, 0.75, 0.375, 0.4643, 0.625, 0.4643, 0.625, 0.5, 0.375, 0.5, 0.375, 0.375, 0.625, 0.375, 0.625, 0.3929, 0.375, 0.3929, 0.375, 0.3929, 0.625, 0.3929, 0.625, 0.4286, 0.375, 0.4286, 0.375, 0.4286, 0.625, 0.4286, 0.625, 0.4643, 0.375, 0.4643, 0.25, 0.5, 0.2679, 0.5, 0.2679, 0.75, 0.25, 0.75, 0.2679, 0.5, 0.3036, 0.5, 0.3036, 0.75, 0.2679, 0.75, 0.3036, 0.5, 0.3393, 0.5, 0.3393, 0.75, 0.3036, 0.75, 0.375, 0.75, 0.625, 0.75, 0.625, 0.7857, 0.375, 0.7857, 0.375, 0.7857, 0.625, 0.7857, 0.625, 0.8214, 0.375, 0.8214, 0.375, 0.8214, 0.625, 0.8214, 0.625, 0.8571, 0.375, 0.8571, 0.625, 0.75, 0.625, 0.5, 0.625, 0.5, 0.625, 0.75, 0.6607, 0.5, 0.6964, 0.5, 0.6964, 0.75, 0.6607, 0.75, 0.6964, 0.75, 0.6964, 0.5, 0.6964, 0.5, 0.6964, 0.75, 0.625, 0.5, 0.6607, 0.5, 0.6607, 0.75, 0.625, 0.75, 0.625, 0.7857, 0.625, 0.75, 0.625, 0.75, 0.625, 0.7857, 0.625, 0.5, 0.625, 0.4643, 0.625, 0.4643, 0.625, 0.5, 0.6607, 0.5, 0.6607, 0.75, 0.6607, 0.75, 0.6607, 0.5, 0.6964, 0.5, 0.7321, 0.5, 0.7321, 0.75, 0.6964, 0.75, 0.625, 0.8571, 0.625, 0.8214, 0.625, 0.8214, 0.625, 0.8571, 0.625, 0.4286, 0.625, 0.3929, 0.625, 0.3929, 0.625, 0.4286, 0.7321, 0.5, 0.7321, 0.75, 0.7321, 0.75, 0.7321, 0.5, 0.7321, 0.5, 0.75, 0.5, 0.75, 0.75, 0.7321, 0.75, 0.375, 0.8571, 0.625, 0.8571, 0.625, 0.875, 0.375, 0.875, 0.3393, 0.5, 0.3393, 0.75, 0.375, 0.75, 0.375, 0.5, 0.375, 0.5, 0.375, 0.75, 0.625, 0.75, 0.625, 0.5, 0.375, 0.4643, 0.375, 0.5, 0.625, 0.5, 0.625, 0.4643, 0.375, 0.375, 0.375, 0.3929, 0.625, 0.3929, 0.625, 0.375, 0.375, 0.3929, 0.375, 0.4286, 0.625, 0.4286, 0.625, 0.3929, 0.375, 0.4286, 0.375, 0.4643, 0.625, 0.4643, 0.625, 0.4286, 0.25, 0.5, 0.25, 0.75, 0.2679, 0.75, 0.2679, 0.5, 0.2679, 0.5, 0.2679, 0.75, 0.3036, 0.75, 0.3036, 0.5, 0.3036, 0.5, 0.3036, 0.75, 0.3393, 0.75, 0.3393, 0.5, 0.375, 0.75, 0.375, 0.7857, 0.625, 0.7857, 0.625, 0.75, 0.375, 0.7857, 0.375, 0.8214, 0.625, 0.8214, 0.625, 0.7857, 0.375, 0.8214, 0.375, 0.8571, 0.625, 0.8571, 0.625, 0.8214, 0.625, 0.75, 0.625, 0.75, 0.625, 0.5, 0.625, 0.5, 0.6607, 0.5, 0.6607, 0.75, 0.6964, 0.75, 0.6964, 0.5, 0.6964, 0.75, 0.6964, 0.75, 0.6964, 0.5, 0.6964, 0.5, 0.625, 0.5, 0.625, 0.75, 0.6607, 0.75, 0.6607, 0.5, 0.625, 0.7857, 0.625, 0.7857, 0.625, 0.75, 0.625, 0.75, 0.625, 0.5, 0.625, 0.5, 0.625, 0.4643, 0.625, 0.4643, 0.6607, 0.5, 0.6607, 0.5, 0.6607, 0.75, 0.6607, 0.75, 0.6964, 0.5, 0.6964, 0.75, 0.7321, 0.75, 0.7321, 0.5, 0.625, 0.8571, 0.625, 0.8571, 0.625, 0.8214, 0.625, 0.8214, 0.625, 0.4286, 0.625, 0.4286, 0.625, 0.3929, 0.625, 0.3929, 0.7321, 0.5, 0.7321, 0.5, 0.7321, 0.75, 0.7321, 0.75, 0.7321, 0.5, 0.7321, 0.75, 0.75, 0.75, 0.75, 0.5, 0.375, 0.8571, 0.375, 0.875, 0.625, 0.875, 0.625, 0.8571])
me_cube.materials.append(mat_material_001)
me_cube.use_mirror_vertex_groups = False
me_cube.update()
me_cube_001 = bpy.data.meshes.new('Cube.001')
me_cube_001.from_pydata([(-0.9548, -0.9548, 2.506), (0.0, -0.9548, 2.763), (-0.9548, 0.9548, 2.506), (0.0, 0.9548, 2.763), (0.9548, -0.9548, 2.506), (-0.9548, -0.9548, 2.634), (0.9548, 0.9548, 2.506), (-0.9548, 0.9548, 2.634), (0.0, -0.9548, 2.892), (0.0, 0.9548, 2.892), (0.9548, -0.9548, 2.634), (0.9548, 0.9548, 2.634), (-0.9548, -1.102, 2.506), (0.0, -1.102, 2.763), (0.9548, -1.102, 2.506), (0.9548, -1.102, 2.634), (0.0, 1.102, 2.763), (-0.9548, 1.102, 2.506), (-0.9548, -1.102, 2.634), (0.0, -1.102, 2.892), (0.0, 1.102, 2.892), (-0.9548, 1.102, 2.634), (0.9548, 1.102, 2.506), (0.9548, 1.102, 2.634), (-1.089, 0.9548, 2.463), (-1.089, -0.9548, 2.463), (1.089, -0.9548, 2.463), (1.089, -0.9548, 2.591), (1.089, 0.9548, 2.463), (1.089, 0.9548, 2.591), (-1.089, 0.9548, 2.591), (-1.089, -0.9548, 2.591), (-1.089, -1.102, 2.591), (1.089, -1.102, 2.463), (1.089, -1.102, 2.591), (1.089, 1.102, 2.591), (1.089, 1.102, 2.463), (-1.089, -1.102, 2.463), (-1.089, 1.102, 2.591), (-1.089, 1.102, 2.463)], [], [(3, 2, 17, 16), (2, 3, 6), (14, 4, 26, 33), (4, 1, 0), (2, 6, 4, 0), (5, 8, 9, 7), (11, 9, 8, 10), (6, 22, 36, 28), (5, 7, 30, 31), (1, 4, 14, 13), (8, 5, 18, 19), (22, 16, 20, 23), (13, 14, 15, 19), (16, 17, 21, 20), (12, 13, 19, 18), (9, 11, 23, 20), (6, 3, 16, 22), (21, 17, 39, 38), (0, 1, 13, 12), (10, 8, 19, 15), (12, 18, 32, 37), (23, 11, 29, 35), (7, 9, 20, 21), (24, 30, 38, 39), (24, 25, 31, 30), (26, 28, 29, 27), (29, 28, 36, 35), (31, 25, 37, 32), (26, 27, 34, 33), (0, 12, 37, 25), (10, 15, 34, 27), (4, 6, 28, 26), (15, 14, 33, 34), (2, 0, 25, 24), (7, 21, 38, 30), (11, 10, 27, 29), (17, 2, 24, 39), (18, 5, 31, 32), (22, 23, 35, 36)])
_uv = me_cube_001.uv_layers.new(name='UVMap')
_uv.uv.foreach_set('vector', [0.625, 0.5, 0.375, 0.25, 0.375, 0.25, 0.625, 0.5, 0.375, 0.25, 0.625, 0.5, 0.375, 0.5, 0.375, 0.75, 0.375, 0.75, 0.375, 0.75, 0.375, 0.75, 0.375, 0.75, 0.625, 1.0, 0.375, 1.0, 0.125, 0.5, 0.375, 0.5, 0.375, 0.75, 0.125, 0.75, 0.375, 0.0, 0.625, 0.0, 0.625, 0.25, 0.375, 0.25, 0.375, 0.5, 0.625, 0.5, 0.625, 0.75, 0.375, 0.75, 0.375, 0.5, 0.375, 0.5, 0.375, 0.5, 0.375, 0.5, 0.375, 0.0, 0.375, 0.25, 0.375, 0.25, 0.375, 0.0, 0.625, 1.0, 0.375, 0.75, 0.375, 0.75, 0.625, 1.0, 0.625, 0.0, 0.375, 0.0, 0.375, 0.0, 0.625, 0.0, 0.375, 0.5, 0.625, 0.5, 0.625, 0.5, 0.375, 0.5, 0.625, 1.0, 0.375, 0.75, 0.375, 0.75, 0.625, 1.0, 0.625, 0.5, 0.375, 0.25, 0.375, 0.25, 0.625, 0.5, 0.375, 1.0, 0.625, 1.0, 0.625, 1.0, 0.375, 1.0, 0.625, 0.5, 0.375, 0.5, 0.375, 0.5, 0.625, 0.5, 0.375, 0.5, 0.625, 0.5, 0.625, 0.5, 0.375, 0.5, 0.375, 0.25, 0.375, 0.25, 0.375, 0.25, 0.375, 0.25, 0.375, 1.0, 0.625, 1.0, 0.625, 1.0, 0.375, 1.0, 0.375, 0.75, 0.625, 0.75, 0.625, 0.75, 0.375, 0.75, 0.375, 1.0, 0.375, 1.0, 0.375, 1.0, 0.375, 1.0, 0.375, 0.5, 0.375, 0.5, 0.375, 0.5, 0.375, 0.5, 0.375, 0.25, 0.625, 0.25, 0.625, 0.25, 0.375, 0.25, 0.125, 0.5, 0.125, 0.5, 0.125, 0.5, 0.125, 0.5, 0.125, 0.5, 0.125, 0.75, 0.125, 0.75, 0.125, 0.5, 0.375, 0.75, 0.375, 0.5, 0.375, 0.5, 0.375, 0.75, 0.375, 0.5, 0.375, 0.5, 0.375, 0.5, 0.375, 0.5, 0.125, 0.75, 0.125, 0.75, 0.125, 0.75, 0.125, 0.75, 0.375, 0.75, 0.375, 0.75, 0.375, 0.75, 0.375, 0.75, 0.375, 1.0, 0.375, 1.0, 0.375, 1.0, 0.375, 1.0, 0.375, 0.75, 0.375, 0.75, 0.375, 0.75, 0.375, 0.75, 0.375, 0.75, 0.375, 0.5, 0.375, 0.5, 0.375, 0.75, 0.375, 0.75, 0.375, 0.75, 0.375, 0.75, 0.375, 0.75, 0.125, 0.5, 0.125, 0.75, 0.125, 0.75, 0.125, 0.5, 0.375, 0.25, 0.375, 0.25, 0.375, 0.25, 0.375, 0.25, 0.375, 0.5, 0.375, 0.75, 0.375, 0.75, 0.375, 0.5, 0.375, 0.25, 0.375, 0.25, 0.375, 0.25, 0.375, 0.25, 0.375, 0.0, 0.375, 0.0, 0.375, 0.0, 0.375, 0.0, 0.375, 0.5, 0.375, 0.5, 0.375, 0.5, 0.375, 0.5])
me_cube_001.materials.append(mat_material_001)
me_cube_001.update()
me_cube_002 = bpy.data.meshes.new('Cube.002')
me_cube_002.from_pydata([(-0.9985, -0.9985, 0.2843), (-0.9985, -0.9985, 0.5425), (-0.9985, 0.9985, 0.2843), (-0.9985, 0.9985, 0.5425), (0.9985, -0.9985, 0.2843), (0.9985, -0.9985, 0.5425), (0.9985, 0.9985, 0.2843), (0.9985, 0.9985, 0.5425)], [], [(0, 1, 3, 2), (2, 3, 7, 6), (6, 7, 5, 4), (4, 5, 1, 0), (2, 6, 4, 0), (7, 3, 1, 5)])
_uv = me_cube_002.uv_layers.new(name='UVMap')
_uv.uv.foreach_set('vector', [0.375, 0.0, 0.625, 0.0, 0.625, 0.25, 0.375, 0.25, 0.375, 0.25, 0.625, 0.25, 0.625, 0.5, 0.375, 0.5, 0.375, 0.5, 0.625, 0.5, 0.625, 0.75, 0.375, 0.75, 0.375, 0.75, 0.625, 0.75, 0.625, 1.0, 0.375, 1.0, 0.125, 0.5, 0.375, 0.5, 0.375, 0.75, 0.125, 0.75, 0.625, 0.5, 0.875, 0.5, 0.875, 0.75, 0.625, 0.75])
me_cube_002.materials.append(mat_material_001)
me_cube_002.update()
me_cube_003 = bpy.data.meshes.new('Cube.003')
me_cube_003.from_pydata([(0.6225, -0.8951, 0.01646), (0.6225, -0.8951, 0.2924), (0.6225, -0.6192, 0.01646), (0.6225, -0.6192, 0.2924), (0.8984, -0.8951, 0.01646), (0.8984, -0.8951, 0.2924), (0.8984, -0.6192, 0.01646), (0.8984, -0.6192, 0.2924), (-0.6225, -0.8951, 0.01646), (-0.6225, -0.8951, 0.2924), (-0.6225, -0.6192, 0.01646), (-0.6225, -0.6192, 0.2924), (-0.8984, -0.8951, 0.01646), (-0.8984, -0.8951, 0.2924), (-0.8984, -0.6192, 0.01646), (-0.8984, -0.6192, 0.2924), (0.6225, 0.8951, 0.01646), (0.6225, 0.8951, 0.2924), (0.6225, 0.6192, 0.01646), (0.6225, 0.6192, 0.2924), (0.8984, 0.8951, 0.01646), (0.8984, 0.8951, 0.2924), (0.8984, 0.6192, 0.01646), (0.8984, 0.6192, 0.2924), (-0.6225, 0.8951, 0.01646), (-0.6225, 0.8951, 0.2924), (-0.6225, 0.6192, 0.01646), (-0.6225, 0.6192, 0.2924), (-0.8984, 0.8951, 0.01646), (-0.8984, 0.8951, 0.2924), (-0.8984, 0.6192, 0.01646), (-0.8984, 0.6192, 0.2924)], [], [(0, 1, 3, 2), (2, 3, 7, 6), (6, 7, 5, 4), (4, 5, 1, 0), (2, 6, 4, 0), (7, 3, 1, 5), (8, 10, 11, 9), (10, 14, 15, 11), (14, 12, 13, 15), (12, 8, 9, 13), (10, 8, 12, 14), (15, 13, 9, 11), (16, 18, 19, 17), (18, 22, 23, 19), (22, 20, 21, 23), (20, 16, 17, 21), (18, 16, 20, 22), (23, 21, 17, 19), (24, 25, 27, 26), (26, 27, 31, 30), (30, 31, 29, 28), (28, 29, 25, 24), (26, 30, 28, 24), (31, 27, 25, 29)])
_uv = me_cube_003.uv_layers.new(name='UVMap')
_uv.uv.foreach_set('vector', [0.375, 0.0, 0.625, 0.0, 0.625, 0.25, 0.375, 0.25, 0.375, 0.25, 0.625, 0.25, 0.625, 0.5, 0.375, 0.5, 0.375, 0.5, 0.625, 0.5, 0.625, 0.75, 0.375, 0.75, 0.375, 0.75, 0.625, 0.75, 0.625, 1.0, 0.375, 1.0, 0.125, 0.5, 0.375, 0.5, 0.375, 0.75, 0.125, 0.75, 0.625, 0.5, 0.875, 0.5, 0.875, 0.75, 0.625, 0.75, 0.375, 0.0, 0.375, 0.25, 0.625, 0.25, 0.625, 0.0, 0.375, 0.25, 0.375, 0.5, 0.625, 0.5, 0.625, 0.25, 0.375, 0.5, 0.375, 0.75, 0.625, 0.75, 0.625, 0.5, 0.375, 0.75, 0.375, 1.0, 0.625, 1.0, 0.625, 0.75, 0.125, 0.5, 0.125, 0.75, 0.375, 0.75, 0.375, 0.5, 0.625, 0.5, 0.625, 0.75, 0.875, 0.75, 0.875, 0.5, 0.375, 0.0, 0.375, 0.25, 0.625, 0.25, 0.625, 0.0, 0.375, 0.25, 0.375, 0.5, 0.625, 0.5, 0.625, 0.25, 0.375, 0.5, 0.375, 0.75, 0.625, 0.75, 0.625, 0.5, 0.375, 0.75, 0.375, 1.0, 0.625, 1.0, 0.625, 0.75, 0.125, 0.5, 0.125, 0.75, 0.375, 0.75, 0.375, 0.5, 0.625, 0.5, 0.625, 0.75, 0.875, 0.75, 0.875, 0.5, 0.375, 0.0, 0.625, 0.0, 0.625, 0.25, 0.375, 0.25, 0.375, 0.25, 0.625, 0.25, 0.625, 0.5, 0.375, 0.5, 0.375, 0.5, 0.625, 0.5, 0.625, 0.75, 0.375, 0.75, 0.375, 0.75, 0.625, 0.75, 0.625, 1.0, 0.375, 1.0, 0.125, 0.5, 0.375, 0.5, 0.375, 0.75, 0.125, 0.75, 0.625, 0.5, 0.875, 0.5, 0.875, 0.75, 0.625, 0.75])
me_cube_003.materials.append(mat_material_001)
me_cube_003.update()
me_cube_004 = bpy.data.meshes.new('Cube.004')
me_cube_004.from_pydata([(-1.0, -1.0, -1.0), (-1.0, -1.0, 1.0), (-1.0, 1.0, -1.0), (-1.0, 1.0, 1.0), (1.0, -1.0, -1.0), (1.0, -1.0, 1.0), (1.0, 1.0, -1.0), (1.0, 1.0, 1.0)], [], [(0, 1, 3, 2), (2, 3, 7, 6), (6, 7, 5, 4), (4, 5, 1, 0), (2, 6, 4, 0), (7, 3, 1, 5)])
_uv = me_cube_004.uv_layers.new(name='UVMap')
_uv.uv.foreach_set('vector', [0.375, 0.0, 0.625, 0.0, 0.625, 0.25, 0.375, 0.25, 0.375, 0.25, 0.625, 0.25, 0.625, 0.5, 0.375, 0.5, 0.375, 0.5, 0.625, 0.5, 0.625, 0.75, 0.375, 0.75, 0.375, 0.75, 0.625, 0.75, 0.625, 1.0, 0.375, 1.0, 0.125, 0.5, 0.375, 0.5, 0.375, 0.75, 0.125, 0.75, 0.625, 0.5, 0.875, 0.5, 0.875, 0.75, 0.625, 0.75])
me_cube_004.materials.append(mat_material_002)
me_cube_004.update()

# ---- objects
ob_box = bpy.data.objects.new('Box', me_cube)
ob_roof = bpy.data.objects.new('Roof', me_cube_001)
ob_base = bpy.data.objects.new('Base', me_cube_002)
ob_feet = bpy.data.objects.new('Feet', me_cube_003)
ob_void = bpy.data.objects.new('Void', me_cube_004)

# ---- transforms, parenting, visibility, modifiers, constraints
ob_box.location = (0.0, 0.0, 0.0)
ob_box.lock_rotations_4d = False
ob_box.empty_display_type = 'ARROWS'
ob_box.lineart.crease_threshold = 0.0
ob_roof.parent = ob_box
ob_roof.location = (0.0, 0.0, 0.0)
ob_base.parent = ob_box
ob_base.location = (0.0, 0.0, 0.0)
ob_base.scale = (1.0, 1.025, 1.0)
ob_feet.parent = ob_box
ob_feet.location = (0.0, 0.0, 0.0)
ob_void.parent = ob_box
ob_void.location = (0.0, 0.0, 1.523)
ob_void.scale = (0.7392, 0.6884, 1.086)

# ---- collection membership
col_collection.objects.link(ob_box)
col_collection.objects.link(ob_roof)
col_collection.objects.link(ob_base)
col_collection.objects.link(ob_feet)
col_collection.objects.link(ob_void)

# ---- scene / render settings (as saved in the file)
scene.frame_start = 1; scene.frame_end = 250; scene.frame_set(1)
scene.render.engine = 'BLENDER_EEVEE_NEXT'
scene.cycles.sampling_pattern = 'TABULATED_SOBOL'
scene.cycles.use_light_tree = False
scene.view_settings.view_transform = 'Filmic'
bpy.context.view_layer.update()

# ---- added for rendering (the .blend has no active camera and no usable light): camera, sun
cam_auto = bpy.data.cameras.new('AutoCamera')
cam_auto.lens = 50.0
cam_auto.sensor_width = 36.0
cam_auto.clip_end = 1000.0
ob_auto_camera = bpy.data.objects.new('AutoCamera', cam_auto)
scene.collection.objects.link(ob_auto_camera)
ob_auto_camera.location = (3.91121, -4.69345, 4.58306)
ob_auto_camera.rotation_euler = (1.09748, -7.21219e-08, 0.694738)
scene.camera = ob_auto_camera
light_auto_sun = bpy.data.lights.new('AutoSun', 'SUN')
light_auto_sun.energy = 3.0
light_auto_sun.angle = 0.0523599
ob_auto_sun = bpy.data.objects.new('AutoSun', light_auto_sun)
scene.collection.objects.link(ob_auto_sun)
ob_auto_sun.rotation_euler = (0.872665, 0.174533, 0.523599)
bpy.context.view_layer.update()
